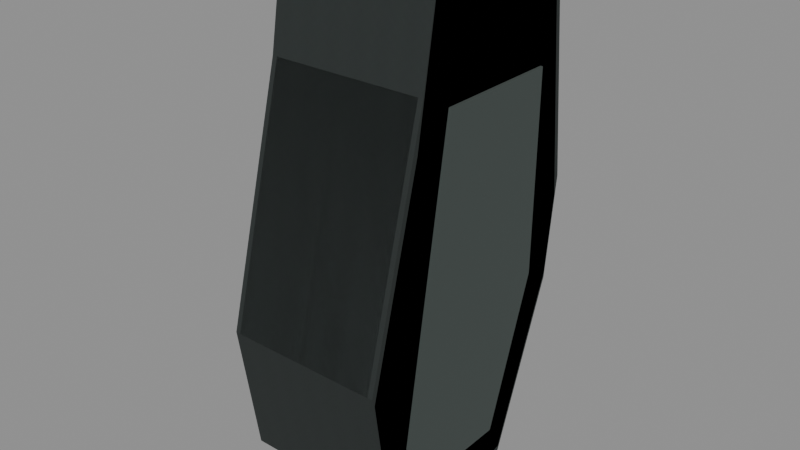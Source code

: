 # Source: ak_ergo.blend  (saved by Blender 5.2.45; exported with 4.5.12 LTS)
import bpy
from mathutils import Matrix  # noqa: F401  (used for matrix-valued properties, if any)

bpy.ops.wm.read_factory_settings(use_empty=True)
scene = bpy.context.scene
scene.name = 'RAID_Attachment_ak_ergo'

# ---- images (referenced by path relative to the original .blend; pixels are not part of the script)
import os
ASSET_DIR = os.environ.get("B2B_ASSET_DIR", "")  # directory of the original .blend (textures are referenced by path, not embedded)
HERE = os.path.dirname(os.path.abspath(__file__))  # packed textures are extracted next to this script under _unpacked/

def load_image(name, relpath, width, height, colorspace="sRGB"):
    """Load a texture the original file referenced (path relative to the .blend, or extracted next to this script)."""
    p = next((c for c in (os.path.join(HERE, relpath), os.path.join(ASSET_DIR, relpath)) if relpath and os.path.exists(c)), "")
    if p:
        img = bpy.data.images.load(p, check_existing=True)
        img.name = name
    else:  # same state as the original file: an image datablock whose file is absent (Cycles renders it pink)
        img = bpy.data.images.new(name, width, height)
        img.source = "FILE"
        img.filepath = "//" + (relpath or name)
    img.colorspace_settings.name = colorspace
    return img
img_raid_original_polymer_grain_006 = load_image('RAID_Original_polymer_Grain.006', '_unpacked/polymer-grain.b483cae4.png', 256, 256, 'sRGB')

# ---- materials (node trees are filled in below, after node groups)
mat_raid_original_attachment_polymer_006 = bpy.data.materials.new('RAID_Original_Attachment_polymer.006')
mat_raid_original_attachment_polymer_006.diffuse_color = (0.14, 0.165, 0.16, 1.0)
mat_raid_original_attachment_inset_005 = bpy.data.materials.new('RAID_Original_Attachment_inset.005')
mat_raid_original_attachment_inset_005.diffuse_color = (0.055, 0.07, 0.065, 1.0)

# ---- material node trees
mat_raid_original_attachment_polymer_006.use_nodes = True; mat_raid_original_attachment_polymer_006.node_tree.nodes.clear()
_N = mat_raid_original_attachment_polymer_006.node_tree.nodes; _L = mat_raid_original_attachment_polymer_006.node_tree.links
n0 = _N.new('ShaderNodeBsdfPrincipled'); n0.name = 'Principled BSDF'; n0.location = (-200, 100)
n0.inputs[2].default_value = 0.76
n0.inputs[10].default_value = 0.005
n1 = _N.new('ShaderNodeOutputMaterial'); n1.name = 'Material Output'; n1.location = (200, 100)
n2 = _N.new('ShaderNodeTexImage'); n2.name = 'Image Texture'; n2.location = (0, 0)
n2.image = img_raid_original_polymer_grain_006
_L.new(n0.outputs[0], n1.inputs[0])
_L.new(n2.outputs[0], n0.inputs[0])
n1.is_active_output = True
mat_raid_original_attachment_inset_005.use_nodes = True; mat_raid_original_attachment_inset_005.node_tree.nodes.clear()
_N = mat_raid_original_attachment_inset_005.node_tree.nodes; _L = mat_raid_original_attachment_inset_005.node_tree.links
n0 = _N.new('ShaderNodeBsdfPrincipled'); n0.name = 'Principled BSDF'; n0.location = (-200, 100)
n0.inputs[0].default_value = (0.055, 0.07, 0.065, 1.0)
n0.inputs[2].default_value = 0.8
n0.inputs[10].default_value = 0.005
n1 = _N.new('ShaderNodeOutputMaterial'); n1.name = 'Material Output'; n1.location = (200, 100)
_L.new(n0.outputs[0], n1.inputs[0])
n1.is_active_output = True

# ---- meshes
me_ak_ergo_contoured_grip_004 = bpy.data.meshes.new('ak_ergo_contoured_grip.004')
me_ak_ergo_contoured_grip_004.from_pydata([(-0.03, 0.06601, -0.04119), (-0.032, 0.06569, -0.03921), (-0.03, 0.06797, -0.039), (-0.032, 0.06471, 0.02296), (-0.03, 0.06503, 0.02334), (-0.03, 0.06703, 0.021), (-0.032, 0.008492, 0.03249), (-0.03, 0.026, 0.03), (-0.032, -0.07316, 0.05376), (-0.03, -0.07, 0.055), (-0.032, -0.1203, 0.04669), (-0.03, -0.1242, 0.04537), (-0.03, -0.121, 0.0473), (-0.032, -0.1404, 0.01859), (-0.03, -0.1426, 0.01703), (-0.03, -0.1418, 0.02063), (-0.032, -0.1334, -0.01928), (-0.03, -0.1341, -0.01971), (-0.03, -0.1364, -0.01703), (-0.032, -0.06599, -0.04494), (-0.03, -0.068, -0.045), (-0.032, -0.03456, -0.04871), (-0.03, -0.027, -0.05), (0.03, 0.06601, -0.04119), (0.03, 0.06797, -0.039), (0.032, 0.06569, -0.03921), (0.03, 0.06503, 0.02334), (0.032, 0.06471, 0.02296), (0.03, 0.06703, 0.021), (0.03, 0.026, 0.03), (0.032, 0.008492, 0.03249), (0.032, -0.07316, 0.05376), (0.03, -0.07, 0.055), (0.03, -0.1242, 0.04537), (0.032, -0.1203, 0.04669), (0.03, -0.121, 0.0473), (0.03, -0.1426, 0.01703), (0.032, -0.1404, 0.01859), (0.03, -0.1418, 0.02063), (0.03, -0.1341, -0.01971), (0.032, -0.1334, -0.01928), (0.03, -0.1364, -0.01703), (0.03, -0.068, -0.045), (0.032, -0.06599, -0.04494), (0.032, -0.03456, -0.04871), (0.03, -0.027, -0.05), (-0.0288, -0.029, -0.044), (-0.0288, -0.029, -0.029), (-0.0288, -0.023, -0.029), (-0.0288, -0.023, -0.044), (0.0288, -0.029, -0.044), (0.0288, -0.029, -0.029), (0.0288, -0.023, -0.029), (0.0288, -0.023, -0.044), (-0.0288, -0.053, -0.039), (-0.0288, -0.053, -0.024), (-0.0288, -0.047, -0.024), (-0.0288, -0.047, -0.039), (0.0288, -0.053, -0.039), (0.0288, -0.053, -0.024), (0.0288, -0.047, -0.024), (0.0288, -0.047, -0.039), (-0.0288, -0.077, -0.034), (-0.0288, -0.077, -0.019), (-0.0288, -0.071, -0.019), (-0.0288, -0.071, -0.034), (0.0288, -0.077, -0.034), (0.0288, -0.077, -0.019), (0.0288, -0.071, -0.019), (0.0288, -0.071, -0.034), (-0.0288, -0.101, -0.029), (-0.0288, -0.101, -0.014), (-0.0288, -0.095, -0.014), (-0.0288, -0.095, -0.029), (0.0288, -0.101, -0.029), (0.0288, -0.101, -0.014), (0.0288, -0.095, -0.014), (0.0288, -0.095, -0.029)], [], [(0, 1, 2), (3, 4, 5), (10, 11, 12), (13, 14, 15), (16, 17, 18), (23, 24, 25), (26, 27, 28), (33, 34, 35), (36, 37, 38), (39, 40, 41), (2, 24, 23, 0), (1, 3, 5, 2), (4, 26, 28, 5), (24, 28, 27, 25), (3, 6, 7, 4), (26, 29, 30, 27), (6, 8, 9, 7), (29, 32, 31, 30), (8, 10, 12, 9), (11, 33, 35, 12), (32, 35, 34, 31), (10, 13, 15, 11), (14, 36, 38, 15), (33, 38, 37, 34), (13, 16, 18, 14), (17, 39, 41, 18), (36, 41, 40, 37), (16, 19, 20, 17), (39, 42, 43, 40), (19, 21, 22, 20), (42, 45, 44, 43), (0, 22, 21, 1), (25, 44, 45, 23), (22, 0, 23, 45), (2, 5, 28, 24), (19, 1, 21), (13, 3, 1), (16, 13, 1), (19, 16, 1), (4, 7, 29, 26), (13, 6, 3), (7, 9, 32, 29), (10, 8, 6), (13, 10, 6), (9, 12, 35, 32), (11, 15, 38, 33), (14, 18, 41, 36), (17, 20, 42, 39), (20, 22, 45, 42), (25, 37, 40), (25, 40, 43), (44, 25, 43), (25, 27, 37), (27, 30, 37), (30, 31, 34), (30, 34, 37), (46, 50, 51, 47), (47, 51, 52, 48), (48, 52, 53, 49), (49, 53, 50, 46), (48, 46, 47), (50, 52, 51), (49, 46, 48), (50, 53, 52), (54, 58, 59, 55), (55, 59, 60, 56), (56, 60, 61, 57), (57, 61, 58, 54), (56, 54, 55), (58, 60, 59), (57, 54, 56), (58, 61, 60), (62, 66, 67, 63), (63, 67, 68, 64), (64, 68, 69, 65), (65, 69, 66, 62), (64, 62, 63), (66, 68, 67), (65, 62, 64), (66, 69, 68), (70, 74, 75, 71), (71, 75, 76, 72), (72, 76, 77, 73), (73, 77, 74, 70), (72, 70, 71), (74, 76, 75), (73, 70, 72), (74, 77, 76)])
_uv = me_ak_ergo_contoured_grip_004.uv_layers.new(name='UVMap')
_uv.uv.foreach_set('vector', [0.1467, -0.09153, 0.146, -0.08713, 0.151, -0.08667, -0.07111, 0.05101, -0.06667, 0.05186, -0.06667, 0.04667, -0.07111, -0.2673, -0.06667, -0.2759, -0.06667, -0.2689, -0.07111, 0.04132, -0.06667, 0.03785, -0.06667, 0.04584, -0.07111, -0.04285, -0.06667, -0.04381, -0.06667, -0.03785, 0.1467, -0.09153, 0.151, -0.08667, 0.146, -0.08713, 0.06667, 0.05186, 0.07111, 0.05101, 0.06667, 0.04667, 0.06667, -0.2759, 0.07111, -0.2673, 0.06667, -0.2689, 0.06667, 0.03785, 0.07111, 0.04132, 0.06667, 0.04584, 0.06667, -0.04381, 0.07111, -0.04285, 0.06667, -0.03785, -0.06667, -0.08667, 0.06667, -0.08667, 0.06667, -0.09153, -0.06667, -0.09153, 0.146, -0.08713, 0.1438, 0.05101, 0.149, 0.04667, 0.151, -0.08667, -0.06667, 0.05186, 0.06667, 0.05186, 0.06667, 0.04667, -0.06667, 0.04667, 0.151, -0.08667, 0.149, 0.04667, 0.1438, 0.05101, 0.146, -0.08713, -0.07111, 0.1438, -0.07111, 0.01887, -0.06667, 0.05778, -0.06667, 0.1445, 0.06667, 0.1445, 0.06667, 0.05778, 0.07111, 0.01887, 0.07111, 0.1438, 0.01887, 0.07221, -0.1626, 0.1195, -0.1556, 0.1222, 0.05778, 0.06667, 0.05778, 0.06667, -0.1556, 0.1222, -0.1626, 0.1195, 0.01887, 0.07221, -0.07111, -0.1626, -0.07111, -0.2673, -0.06667, -0.2689, -0.06667, -0.1556, -0.06667, -0.2759, 0.06667, -0.2759, 0.06667, -0.2689, -0.06667, -0.2689, 0.06667, -0.1556, 0.06667, -0.2689, 0.07111, -0.2673, 0.07111, -0.1626, -0.2673, 0.1038, -0.312, 0.04132, -0.3152, 0.04584, -0.2759, 0.1008, -0.06667, 0.03785, 0.06667, 0.03785, 0.06667, 0.04584, -0.06667, 0.04584, -0.2759, 0.1008, -0.3152, 0.04584, -0.312, 0.04132, -0.2673, 0.1038, -0.312, 0.04132, -0.2964, -0.04285, -0.303, -0.03785, -0.317, 0.03785, -0.06667, -0.04381, 0.06667, -0.04381, 0.06667, -0.03785, -0.06667, -0.03785, -0.317, 0.03785, -0.303, -0.03785, -0.2964, -0.04285, -0.312, 0.04132, -0.07111, -0.2964, -0.07111, -0.1466, -0.06667, -0.1511, -0.06667, -0.2981, 0.06667, -0.2981, 0.06667, -0.1511, 0.07111, -0.1466, 0.07111, -0.2964, -0.07111, -0.1466, -0.07111, -0.07681, -0.06667, -0.06, -0.06667, -0.1511, 0.06667, -0.1511, 0.06667, -0.06, 0.07111, -0.07681, 0.07111, -0.1466, 0.1467, -0.09153, -0.06, -0.1111, -0.07681, -0.1082, 0.146, -0.08713, 0.146, -0.08713, -0.07681, -0.1082, -0.06, -0.1111, 0.1467, -0.09153, -0.06667, -0.06, -0.06667, 0.1467, 0.06667, 0.1467, 0.06667, -0.06, -0.06667, -0.08667, -0.06667, 0.04667, 0.06667, 0.04667, 0.06667, -0.08667, -0.1466, -0.09987, 0.146, -0.08713, -0.07681, -0.1082, -0.312, 0.04132, 0.1438, 0.05101, 0.146, -0.08713, -0.2964, -0.04285, -0.312, 0.04132, 0.146, -0.08713, -0.1466, -0.09987, -0.2964, -0.04285, 0.146, -0.08713, -0.06667, 0.1445, -0.06667, 0.05778, 0.06667, 0.05778, 0.06667, 0.1445, -0.312, 0.04132, 0.01887, 0.07221, 0.1438, 0.05101, -0.06667, 0.05778, -0.06667, -0.1556, 0.06667, -0.1556, 0.06667, 0.05778, -0.2673, 0.1038, -0.1626, 0.1195, 0.01887, 0.07221, -0.312, 0.04132, -0.2673, 0.1038, 0.01887, 0.07221, -0.06667, -0.1556, -0.06667, -0.2689, 0.06667, -0.2689, 0.06667, -0.1556, -0.06667, 0.1008, -0.06667, 0.04584, 0.06667, 0.04584, 0.06667, 0.1008, -0.06667, 0.03785, -0.06667, -0.03785, 0.06667, -0.03785, 0.06667, 0.03785, -0.06667, -0.2981, -0.06667, -0.1511, 0.06667, -0.1511, 0.06667, -0.2981, -0.06667, -0.1511, -0.06667, -0.06, 0.06667, -0.06, 0.06667, -0.1511, 0.146, -0.08713, -0.312, 0.04132, -0.2964, -0.04285, 0.146, -0.08713, -0.2964, -0.04285, -0.1466, -0.09987, -0.07681, -0.1082, 0.146, -0.08713, -0.1466, -0.09987, 0.146, -0.08713, 0.1438, 0.05101, -0.312, 0.04132, 0.1438, 0.05101, 0.01887, 0.07221, -0.312, 0.04132, 0.01887, 0.07221, -0.1626, 0.1195, -0.2673, 0.1038, 0.01887, 0.07221, -0.2673, 0.1038, -0.312, 0.04132, -0.064, -0.09778, 0.064, -0.09778, 0.064, -0.06444, -0.064, -0.06444, -0.064, -0.06444, 0.064, -0.06444, 0.064, -0.05111, -0.064, -0.05111, -0.064, -0.06444, 0.064, -0.06444, 0.064, -0.09778, -0.064, -0.09778, -0.064, -0.05111, 0.064, -0.05111, 0.064, -0.06444, -0.064, -0.06444, -0.05111, -0.06444, -0.06444, -0.09778, -0.06444, -0.06444, -0.06444, -0.09778, -0.05111, -0.06444, -0.06444, -0.06444, -0.05111, -0.09778, -0.06444, -0.09778, -0.05111, -0.06444, -0.06444, -0.09778, -0.05111, -0.09778, -0.05111, -0.06444, -0.064, -0.08667, 0.064, -0.08667, 0.064, -0.05333, -0.064, -0.05333, -0.064, -0.1178, 0.064, -0.1178, 0.064, -0.1044, -0.064, -0.1044, -0.064, -0.05333, 0.064, -0.05333, 0.064, -0.08667, -0.064, -0.08667, -0.064, -0.1044, 0.064, -0.1044, 0.064, -0.1178, -0.064, -0.1178, -0.1044, -0.05333, -0.1178, -0.08667, -0.1178, -0.05333, -0.1178, -0.08667, -0.1044, -0.05333, -0.1178, -0.05333, -0.1044, -0.08667, -0.1178, -0.08667, -0.1044, -0.05333, -0.1178, -0.08667, -0.1044, -0.08667, -0.1044, -0.05333, -0.064, -0.07556, 0.064, -0.07556, 0.064, -0.04222, -0.064, -0.04222, -0.064, -0.1711, 0.064, -0.1711, 0.064, -0.1578, -0.064, -0.1578, -0.064, -0.04222, 0.064, -0.04222, 0.064, -0.07556, -0.064, -0.07556, -0.064, -0.1578, 0.064, -0.1578, 0.064, -0.1711, -0.064, -0.1711, -0.1578, -0.04222, -0.1711, -0.07556, -0.1711, -0.04222, -0.1711, -0.07556, -0.1578, -0.04222, -0.1711, -0.04222, -0.1578, -0.07556, -0.1711, -0.07556, -0.1578, -0.04222, -0.1711, -0.07556, -0.1578, -0.07556, -0.1578, -0.04222, -0.064, -0.06444, 0.064, -0.06444, 0.064, -0.03111, -0.064, -0.03111, -0.064, -0.2244, 0.064, -0.2244, 0.064, -0.2111, -0.064, -0.2111, -0.064, -0.03111, 0.064, -0.03111, 0.064, -0.06444, -0.064, -0.06444, -0.064, -0.2111, 0.064, -0.2111, 0.064, -0.2244, -0.064, -0.2244, -0.2111, -0.03111, -0.2244, -0.06444, -0.2244, -0.03111, -0.2244, -0.06444, -0.2111, -0.03111, -0.2244, -0.03111, -0.2111, -0.06444, -0.2244, -0.06444, -0.2111, -0.03111, -0.2244, -0.06444, -0.2111, -0.06444, -0.2111, -0.03111])
me_ak_ergo_contoured_grip_004.materials.append(mat_raid_original_attachment_polymer_006)
me_ak_ergo_contoured_grip_004.update()
me_ak_ergo_grip_panel_004 = bpy.data.meshes.new('ak_ergo_grip_panel.004')
me_ak_ergo_grip_panel_004.from_pydata([(-0.0005, 0.02, -0.033), (-0.0005, 0.02, 0.018), (-0.0005, -0.105, 0.039), (-0.0005, -0.12, 0.023), (-0.0005, -0.12, -0.011), (-0.0005, -0.06, -0.032), (0.0005, 0.02, -0.033), (0.0005, 0.02, 0.018), (0.0005, -0.105, 0.039), (0.0005, -0.12, 0.023), (0.0005, -0.12, -0.011), (0.0005, -0.06, -0.032), (0.0655, 0.02, -0.033), (0.0655, 0.02, 0.018), (0.0655, -0.105, 0.039), (0.0655, -0.12, 0.023), (0.0655, -0.12, -0.011), (0.0655, -0.06, -0.032), (0.0665, 0.02, -0.033), (0.0665, 0.02, 0.018), (0.0665, -0.105, 0.039), (0.0665, -0.12, 0.023), (0.0665, -0.12, -0.011), (0.0665, -0.06, -0.032)], [], [(0, 1, 7, 6), (1, 2, 8, 7), (2, 3, 9, 8), (3, 4, 10, 9), (4, 5, 11, 10), (5, 0, 6, 11), (3, 2, 1), (7, 8, 9), (4, 3, 1), (7, 9, 10), (4, 1, 0), (6, 7, 10), (5, 4, 0), (6, 10, 11), (12, 13, 19, 18), (13, 14, 20, 19), (14, 15, 21, 20), (15, 16, 22, 21), (16, 17, 23, 22), (17, 12, 18, 23), (15, 14, 13), (19, 20, 21), (16, 15, 13), (19, 21, 22), (16, 13, 12), (18, 19, 22), (17, 16, 12), (18, 22, 23)])
_uv = me_ak_ergo_grip_panel_004.uv_layers.new(name='UVMap')
_uv.uv.foreach_set('vector', [-0.001111, -0.07333, -0.001111, 0.04, 0.001111, 0.04, 0.001111, -0.07333, -0.001111, 0.04444, -0.001111, -0.2333, 0.001111, -0.2333, 0.001111, 0.04444, -0.001111, 0.08667, -0.001111, 0.05111, 0.001111, 0.05111, 0.001111, 0.08667, -0.001111, 0.05111, -0.001111, -0.02444, 0.001111, -0.02444, 0.001111, 0.05111, -0.001111, -0.2667, -0.001111, -0.1333, 0.001111, -0.1333, 0.001111, -0.2667, -0.001111, -0.1333, -0.001111, 0.04444, 0.001111, 0.04444, 0.001111, -0.1333, -0.2667, 0.05111, -0.2333, 0.08667, 0.04444, 0.04, 0.04444, 0.04, -0.2333, 0.08667, -0.2667, 0.05111, -0.2667, -0.02444, -0.2667, 0.05111, 0.04444, 0.04, 0.04444, 0.04, -0.2667, 0.05111, -0.2667, -0.02444, -0.2667, -0.02444, 0.04444, 0.04, 0.04444, -0.07333, 0.04444, -0.07333, 0.04444, 0.04, -0.2667, -0.02444, -0.1333, -0.07111, -0.2667, -0.02444, 0.04444, -0.07333, 0.04444, -0.07333, -0.2667, -0.02444, -0.1333, -0.07111, -0.001111, -0.07333, -0.001111, 0.04, 0.001111, 0.04, 0.001111, -0.07333, -0.001111, 0.04444, -0.001111, -0.2333, 0.001111, -0.2333, 0.001111, 0.04444, -0.001111, 0.08667, -0.001111, 0.05111, 0.001111, 0.05111, 0.001111, 0.08667, -0.001111, 0.05111, -0.001111, -0.02444, 0.001111, -0.02444, 0.001111, 0.05111, -0.001111, -0.2667, -0.001111, -0.1333, 0.001111, -0.1333, 0.001111, -0.2667, -0.001111, -0.1333, -0.001111, 0.04444, 0.001111, 0.04444, 0.001111, -0.1333, -0.2667, 0.05111, -0.2333, 0.08667, 0.04444, 0.04, 0.04444, 0.04, -0.2333, 0.08667, -0.2667, 0.05111, -0.2667, -0.02444, -0.2667, 0.05111, 0.04444, 0.04, 0.04444, 0.04, -0.2667, 0.05111, -0.2667, -0.02444, -0.2667, -0.02444, 0.04444, 0.04, 0.04444, -0.07333, 0.04444, -0.07333, 0.04444, 0.04, -0.2667, -0.02444, -0.1333, -0.07111, -0.2667, -0.02444, 0.04444, -0.07333, 0.04444, -0.07333, -0.2667, -0.02444, -0.1333, -0.07111])
me_ak_ergo_grip_panel_004.materials.append(mat_raid_original_attachment_inset_005)
me_ak_ergo_grip_panel_004.update()
me_ak_ergo_contoured_grip_005 = bpy.data.meshes.new('ak_ergo_contoured_grip.005')
me_ak_ergo_contoured_grip_005.from_pydata([(-0.032, 0.068, -0.041), (-0.032, 0.067, 0.023), (-0.032, 0.026, 0.03), (-0.032, -0.07, 0.055), (-0.032, -0.123, 0.047), (-0.032, -0.143, 0.019), (-0.032, -0.136, -0.019), (-0.032, -0.068, -0.045), (-0.032, -0.027, -0.05), (0.032, 0.068, -0.041), (0.032, 0.067, 0.023), (0.032, 0.026, 0.03), (0.032, -0.07, 0.055), (0.032, -0.123, 0.047), (0.032, -0.143, 0.019), (0.032, -0.136, -0.019), (0.032, -0.068, -0.045), (0.032, -0.027, -0.05)], [], [(0, 1, 10, 9), (1, 2, 11, 10), (2, 3, 12, 11), (3, 4, 13, 12), (4, 5, 14, 13), (5, 6, 15, 14), (6, 7, 16, 15), (7, 8, 17, 16), (8, 0, 9, 17), (4, 3, 2), (11, 12, 13), (5, 4, 2), (11, 13, 14), (5, 2, 1), (10, 11, 14), (5, 1, 0), (9, 10, 14), (6, 5, 0), (9, 14, 15), (7, 6, 0), (9, 15, 16), (7, 0, 8), (17, 9, 16)])
_uv = me_ak_ergo_contoured_grip_005.uv_layers.new(name='UVMap')
_uv.uv.foreach_set('vector', [-0.07111, -0.09111, -0.07111, 0.05111, 0.07111, 0.05111, 0.07111, -0.09111, -0.07111, 0.1489, -0.07111, 0.05778, 0.07111, 0.05778, 0.07111, 0.1489, -0.07111, 0.05778, -0.07111, -0.1556, 0.07111, -0.1556, 0.07111, 0.05778, -0.07111, -0.1556, -0.07111, -0.2733, 0.07111, -0.2733, 0.07111, -0.1556, -0.07111, 0.1044, -0.07111, 0.04222, 0.07111, 0.04222, 0.07111, 0.1044, -0.07111, 0.04222, -0.07111, -0.04222, 0.07111, -0.04222, 0.07111, 0.04222, -0.07111, -0.3022, -0.07111, -0.1511, 0.07111, -0.1511, 0.07111, -0.3022, -0.07111, -0.1511, -0.07111, -0.06, 0.07111, -0.06, 0.07111, -0.1511, -0.07111, -0.06, -0.07111, 0.1511, 0.07111, 0.1511, 0.07111, -0.06, -0.2733, 0.1044, -0.1556, 0.1222, 0.05778, 0.06667, 0.05778, 0.06667, -0.1556, 0.1222, -0.2733, 0.1044, -0.3178, 0.04222, -0.2733, 0.1044, 0.05778, 0.06667, 0.05778, 0.06667, -0.2733, 0.1044, -0.3178, 0.04222, -0.3178, 0.04222, 0.05778, 0.06667, 0.1489, 0.05111, 0.1489, 0.05111, 0.05778, 0.06667, -0.3178, 0.04222, -0.3178, 0.04222, 0.1489, 0.05111, 0.1511, -0.09111, 0.1511, -0.09111, 0.1489, 0.05111, -0.3178, 0.04222, -0.3022, -0.04222, -0.3178, 0.04222, 0.1511, -0.09111, 0.1511, -0.09111, -0.3178, 0.04222, -0.3022, -0.04222, -0.1511, -0.1, -0.3022, -0.04222, 0.1511, -0.09111, 0.1511, -0.09111, -0.3022, -0.04222, -0.1511, -0.1, -0.1511, -0.1, 0.1511, -0.09111, -0.06, -0.1111, -0.06, -0.1111, 0.1511, -0.09111, -0.1511, -0.1])
me_ak_ergo_contoured_grip_005.materials.append(mat_raid_original_attachment_polymer_006)
me_ak_ergo_contoured_grip_005.update()

# ---- objects
ob_ak_ergo_contoured_grip = bpy.data.objects.new('ak_ergo_contoured_grip', me_ak_ergo_contoured_grip_004)
ob_ak_ergo_grip_panel = bpy.data.objects.new('ak_ergo_grip_panel', me_ak_ergo_grip_panel_004)
ob_ak_ergo_contoured_grip_001 = bpy.data.objects.new('ak_ergo_contoured_grip.001', me_ak_ergo_contoured_grip_005)

# ---- transforms, parenting, visibility, modifiers, constraints
ob_ak_ergo_contoured_grip.location = (0.0, 0.0, 0.0)
ob_ak_ergo_contoured_grip.rotation_euler = (1.571, -0.0, 0.0)
ob_ak_ergo_grip_panel.location = (-0.033, 0.0, 0.0)
ob_ak_ergo_grip_panel.rotation_euler = (1.571, -0.0, 0.0)
ob_ak_ergo_contoured_grip_001.location = (0.0, 0.0, 0.0)
ob_ak_ergo_contoured_grip_001.rotation_euler = (1.571, -0.0, 0.0)

# ---- collection membership
scene.collection.objects.link(ob_ak_ergo_contoured_grip)
scene.collection.objects.link(ob_ak_ergo_grip_panel)
scene.collection.objects.link(ob_ak_ergo_contoured_grip_001)

# ---- scene / render settings (as saved in the file)
scene.frame_start = 1; scene.frame_end = 250; scene.frame_set(1)
scene.render.engine = 'BLENDER_EEVEE_NEXT'
scene.render.image_settings.exr_codec = 'NONE'
scene.render.use_bake_clear = False
scene.render.bake_margin = 0
scene.render.bake_bias = 0.0
scene.render.bake_samples = 0
scene.render.simplify_subdivision_render = 0
scene.render.simplify_child_particles_render = 0.0
scene.render.compositor_device = 'GPU'
scene.eevee.use_volume_custom_range = False
scene.eevee.gtao_distance = 0.0
scene.eevee.use_fast_gi = False
scene.eevee.fast_gi_thickness_near = 0.1
scene.eevee.fast_gi_thickness_far = 0.0
scene.eevee.ray_tracing_options.screen_trace_thickness = 0.1
bpy.context.view_layer.update()

# ---- added for rendering (the .blend has no active camera and no usable light): camera, sun + grey world if the file has none
cam_auto = bpy.data.cameras.new('AutoCamera')
cam_auto.lens = 50.0
cam_auto.sensor_width = 36.0
cam_auto.clip_end = 1000.0
ob_auto_camera = bpy.data.objects.new('AutoCamera', cam_auto)
scene.collection.objects.link(ob_auto_camera)
ob_auto_camera.location = (0.226699, -0.274539, 0.143859)
ob_auto_camera.rotation_euler = (1.09748, -7.21219e-08, 0.694738)
scene.camera = ob_auto_camera
light_auto_sun = bpy.data.lights.new('AutoSun', 'SUN')
light_auto_sun.energy = 3.0
light_auto_sun.angle = 0.0523599
ob_auto_sun = bpy.data.objects.new('AutoSun', light_auto_sun)
scene.collection.objects.link(ob_auto_sun)
ob_auto_sun.rotation_euler = (0.872665, 0.174533, 0.523599)
if scene.world is None:
    world_auto = bpy.data.worlds.new('AutoWorld')
    world_auto.color = (0.3, 0.3, 0.3)
    scene.world = world_auto
bpy.context.view_layer.update()
